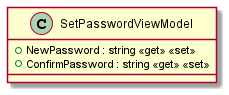

The diagram above was rendered by PlantUML. Its source (embedded in the PNG):
@startuml
class SetPasswordViewModel {
    + NewPassword : string <<get>> <<set>>
    + ConfirmPassword : string <<get>> <<set>>
}
@enduml